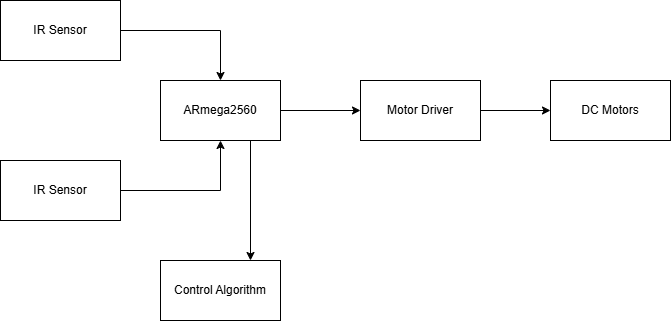

The diagram above was exported from draw.io. Its source (the exported page's mxGraphModel, read from the mxfile embedded in the PNG):
<mxGraphModel dx="1212" dy="1136" grid="1" gridSize="10" guides="1" tooltips="1" connect="1" arrows="1" fold="1" page="1" pageScale="1" pageWidth="850" pageHeight="1100" math="0" shadow="0">
  <root>
    <mxCell id="0" />
    <mxCell id="1" parent="0" />
    <mxCell id="zVz9P2D9rBg69rEfqLuo-1" parent="1" style="rounded=0;whiteSpace=wrap;html=1;" value="IR Sensor" vertex="1">
      <mxGeometry height="60" width="120" x="50" y="170" as="geometry" />
    </mxCell>
    <mxCell id="zVz9P2D9rBg69rEfqLuo-2" parent="1" style="rounded=0;whiteSpace=wrap;html=1;" value="IR Sensor" vertex="1">
      <mxGeometry height="60" width="120" x="50" y="330" as="geometry" />
    </mxCell>
    <mxCell id="zVz9P2D9rBg69rEfqLuo-3" parent="1" style="rounded=0;whiteSpace=wrap;html=1;" value="ARmega2560" vertex="1">
      <mxGeometry height="60" width="120" x="210" y="250" as="geometry" />
    </mxCell>
    <mxCell id="zVz9P2D9rBg69rEfqLuo-4" parent="1" style="rounded=0;whiteSpace=wrap;html=1;" value="Control Algorithm" vertex="1">
      <mxGeometry height="60" width="120" x="210" y="430" as="geometry" />
    </mxCell>
    <mxCell id="zVz9P2D9rBg69rEfqLuo-5" parent="1" style="rounded=0;whiteSpace=wrap;html=1;" value="Motor Driver" vertex="1">
      <mxGeometry height="60" width="120" x="410" y="250" as="geometry" />
    </mxCell>
    <mxCell id="zVz9P2D9rBg69rEfqLuo-6" parent="1" style="rounded=0;whiteSpace=wrap;html=1;" value="DC Motors" vertex="1">
      <mxGeometry height="60" width="120" x="600" y="250" as="geometry" />
    </mxCell>
    <mxCell id="zVz9P2D9rBg69rEfqLuo-10" edge="1" parent="1" source="zVz9P2D9rBg69rEfqLuo-1" style="endArrow=classic;html=1;rounded=0;entryX=0.5;entryY=0;entryDx=0;entryDy=0;exitX=1;exitY=0.5;exitDx=0;exitDy=0;" target="zVz9P2D9rBg69rEfqLuo-3" value="">
      <mxGeometry height="50" relative="1" width="50" as="geometry">
        <Array as="points">
          <mxPoint x="270" y="200" />
        </Array>
        <mxPoint x="220" y="230" as="sourcePoint" />
        <mxPoint x="270" y="180" as="targetPoint" />
      </mxGeometry>
    </mxCell>
    <mxCell id="zVz9P2D9rBg69rEfqLuo-11" edge="1" parent="1" source="zVz9P2D9rBg69rEfqLuo-3" style="endArrow=classic;html=1;rounded=0;entryX=0.75;entryY=0;entryDx=0;entryDy=0;exitX=0.75;exitY=1;exitDx=0;exitDy=0;" target="zVz9P2D9rBg69rEfqLuo-4" value="">
      <mxGeometry height="50" relative="1" width="50" as="geometry">
        <mxPoint x="300" y="320" as="sourcePoint" />
        <mxPoint x="300" y="420" as="targetPoint" />
      </mxGeometry>
    </mxCell>
    <mxCell id="zVz9P2D9rBg69rEfqLuo-12" edge="1" parent="1" source="zVz9P2D9rBg69rEfqLuo-2" style="endArrow=classic;html=1;rounded=0;entryX=0.5;entryY=1;entryDx=0;entryDy=0;exitX=1;exitY=0.5;exitDx=0;exitDy=0;" target="zVz9P2D9rBg69rEfqLuo-3" value="">
      <mxGeometry height="50" relative="1" width="50" as="geometry">
        <Array as="points">
          <mxPoint x="270" y="360" />
        </Array>
        <mxPoint x="220" y="390" as="sourcePoint" />
        <mxPoint x="270" y="340" as="targetPoint" />
      </mxGeometry>
    </mxCell>
    <mxCell id="zVz9P2D9rBg69rEfqLuo-13" edge="1" parent="1" source="zVz9P2D9rBg69rEfqLuo-3" style="endArrow=classic;html=1;rounded=0;exitX=1;exitY=0.5;exitDx=0;exitDy=0;entryX=0;entryY=0.5;entryDx=0;entryDy=0;" target="zVz9P2D9rBg69rEfqLuo-5" value="">
      <mxGeometry height="50" relative="1" width="50" as="geometry">
        <mxPoint x="340" y="310" as="sourcePoint" />
        <mxPoint x="390" y="260" as="targetPoint" />
      </mxGeometry>
    </mxCell>
    <mxCell id="zVz9P2D9rBg69rEfqLuo-14" edge="1" parent="1" source="zVz9P2D9rBg69rEfqLuo-5" style="endArrow=classic;html=1;rounded=0;entryX=0;entryY=0.5;entryDx=0;entryDy=0;exitX=1;exitY=0.5;exitDx=0;exitDy=0;" target="zVz9P2D9rBg69rEfqLuo-6" value="">
      <mxGeometry height="50" relative="1" width="50" as="geometry">
        <mxPoint x="540" y="305" as="sourcePoint" />
        <mxPoint x="590" y="255" as="targetPoint" />
      </mxGeometry>
    </mxCell>
  </root>
</mxGraphModel>